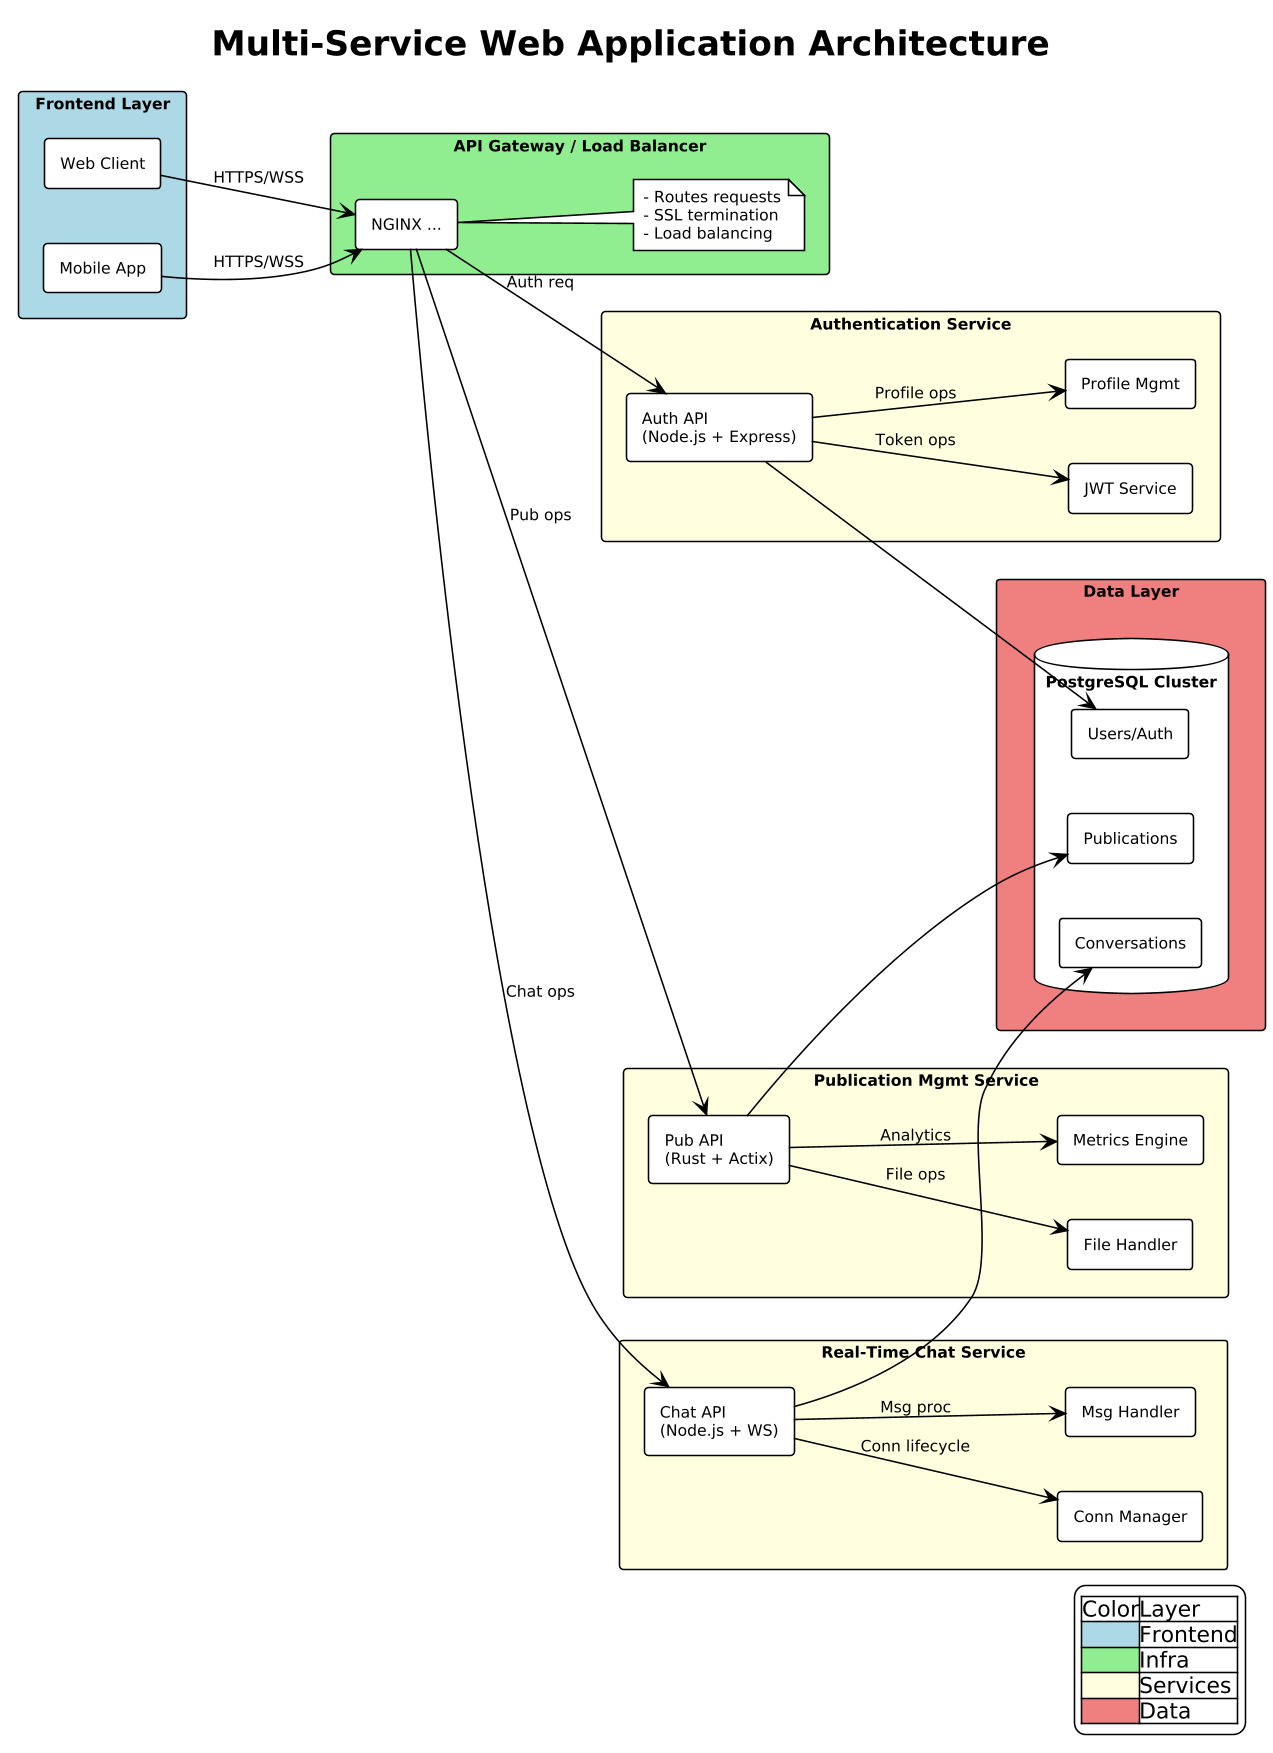

The diagram above was rendered by PlantUML. Its source (embedded in the PNG):
@startuml
!theme plain
skinparam dpi 150
skinparam defaultFontSize 10
skinparam componentStyle rectangle
skinparam packageStyle rectangle
title Multi-Service Web Application Architecture

left to right direction

' FRONTEND
package "Frontend Layer" #LightBlue {
  [Web Client] as WC
  [Mobile App] as MA
}

' LOAD BALANCER
package "API Gateway / Load Balancer" #LightGreen {
  [NGINX ...] as LB
  note right of LB
    - Routes requests
    - SSL termination
    - Load balancing
  end note
}

' AUTHENTICATION
package "Authentication Service" #LightYellow {
  [Auth API\n(Node.js + Express)] as AUTH
  [JWT Service] as JWT
  [Profile Mgmt] as PROFILE
  AUTH --> JWT : Token ops
  AUTH --> PROFILE : Profile ops
}

' PUBLICATION
package "Publication Mgmt Service" #LightYellow {
  [Pub API\n(Rust + Actix)] as PUB
  [File Handler] as FILES
  [Metrics Engine] as METRICS
  PUB --> FILES : File ops
  PUB --> METRICS : Analytics
}

' CHAT
package "Real-Time Chat Service" #LightYellow {
  [Chat API\n(Node.js + WS)] as CHAT
  [Conn Manager] as CONN
  [Msg Handler] as MSG
  CHAT --> CONN : Conn lifecycle
  CHAT --> MSG : Msg proc
}

' DATA LAYER
package "Data Layer" #LightCoral {
  database "PostgreSQL Cluster" as PG {
    [Users/Auth] as DB_AUTH
    [Publications] as DB_PUB
    [Conversations] as DB_CHAT
  }
}

' CONNECTIONS
WC --> LB : HTTPS/WSS
MA --> LB : HTTPS/WSS

LB --> AUTH : Auth req
LB --> PUB : Pub ops
LB --> CHAT : Chat ops

AUTH --> DB_AUTH
PUB --> DB_PUB
CHAT --> DB_CHAT

legend right
  |Color|Layer|
  |<#LightBlue>|Frontend|
  |<#LightGreen>|Infra|
  |<#LightYellow>|Services|
  |<#LightCoral>|Data|
endlegend
@enduml